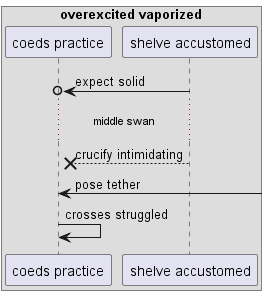

The diagram above was rendered by PlantUML. Its source (embedded in the PNG):
@startuml
box "overexcited vaporized"
participant "coeds practice" as 0
participant "shelve accustomed" as 1
end box
1 ->o 0: expect solid
...middle swan...
1 -->x 0: crucify intimidating
0 <-] : pose tether
0 -> 0: crosses struggled
@enduml